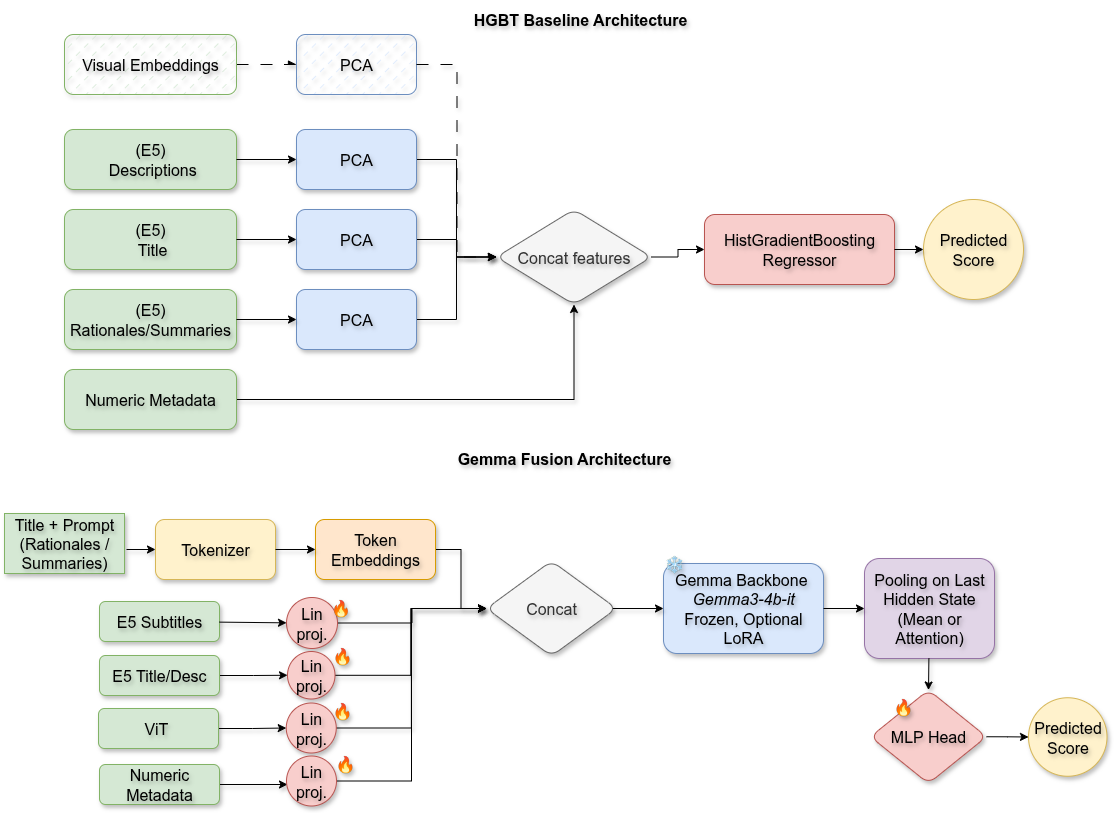

The diagram above was exported from draw.io. Its source (the exported page's mxGraphModel, read from the mxfile embedded in the PNG):
<mxGraphModel dx="1722" dy="947" grid="1" gridSize="10" guides="1" tooltips="1" connect="1" arrows="1" fold="1" page="1" pageScale="1" pageWidth="1400" pageHeight="850" math="0" shadow="0">
  <root>
    <mxCell id="0" />
    <mxCell id="1" parent="0" />
    <mxCell id="GhdqQ_XhXo2kYJ0uH2d--1" value="HGBT Baseline Architecture" style="text;html=1;strokeColor=none;fillColor=none;align=center;verticalAlign=middle;whiteSpace=wrap;rounded=0;fontSize=16;fontStyle=1;shadow=1;textShadow=1;labelBorderColor=none;labelBackgroundColor=none;" parent="1" vertex="1">
      <mxGeometry x="546" y="40" width="360" height="30" as="geometry" />
    </mxCell>
    <mxCell id="GhdqQ_XhXo2kYJ0uH2d--2" value="(E5)&lt;div&gt;&amp;nbsp;Descriptions&lt;/div&gt;" style="rounded=1;whiteSpace=wrap;html=1;fillColor=#d5e8d4;strokeColor=#82b366;shadow=1;textShadow=1;labelBorderColor=none;labelBackgroundColor=none;fontSize=16;" parent="1" vertex="1">
      <mxGeometry x="210" y="165" width="172" height="60" as="geometry" />
    </mxCell>
    <mxCell id="GhdqQ_XhXo2kYJ0uH2d--3" value="(E5)&lt;div&gt;&amp;nbsp;Title&lt;/div&gt;" style="rounded=1;whiteSpace=wrap;html=1;fillColor=#d5e8d4;strokeColor=#82b366;shadow=1;textShadow=1;labelBorderColor=none;labelBackgroundColor=none;fontSize=16;" parent="1" vertex="1">
      <mxGeometry x="210" y="245" width="172" height="60" as="geometry" />
    </mxCell>
    <mxCell id="GhdqQ_XhXo2kYJ0uH2d--4" value="(E5) Rationales/Summaries" style="rounded=1;whiteSpace=wrap;html=1;fillColor=#d5e8d4;strokeColor=#82b366;shadow=1;textShadow=1;labelBorderColor=none;labelBackgroundColor=none;fontSize=16;" parent="1" vertex="1">
      <mxGeometry x="210" y="325" width="172" height="60" as="geometry" />
    </mxCell>
    <mxCell id="9lTlh2T-ktRhurkLEwkV-1" style="edgeStyle=orthogonalEdgeStyle;rounded=0;orthogonalLoop=1;jettySize=auto;html=1;exitX=1;exitY=0.5;exitDx=0;exitDy=0;shadow=1;textShadow=1;labelBorderColor=none;labelBackgroundColor=none;fontSize=16;" parent="1" source="GhdqQ_XhXo2kYJ0uH2d--5" target="GhdqQ_XhXo2kYJ0uH2d--14" edge="1">
      <mxGeometry relative="1" as="geometry" />
    </mxCell>
    <mxCell id="GhdqQ_XhXo2kYJ0uH2d--5" value="Numeric Metadata" style="rounded=1;whiteSpace=wrap;html=1;fillColor=#d5e8d4;strokeColor=#82b366;shadow=1;textShadow=1;labelBorderColor=none;labelBackgroundColor=none;fontSize=16;" parent="1" vertex="1">
      <mxGeometry x="210" y="405" width="172" height="60" as="geometry" />
    </mxCell>
    <mxCell id="9lTlh2T-ktRhurkLEwkV-4" style="edgeStyle=orthogonalEdgeStyle;rounded=0;orthogonalLoop=1;jettySize=auto;html=1;exitX=1;exitY=0.5;exitDx=0;exitDy=0;entryX=0;entryY=0.5;entryDx=0;entryDy=0;shadow=1;textShadow=1;labelBorderColor=none;labelBackgroundColor=none;fontSize=16;" parent="1" source="GhdqQ_XhXo2kYJ0uH2d--6" target="GhdqQ_XhXo2kYJ0uH2d--14" edge="1">
      <mxGeometry relative="1" as="geometry" />
    </mxCell>
    <mxCell id="GhdqQ_XhXo2kYJ0uH2d--6" value="PCA" style="rounded=1;whiteSpace=wrap;html=1;fillColor=#dae8fc;strokeColor=#6c8ebf;shadow=1;textShadow=1;labelBorderColor=none;labelBackgroundColor=none;fontSize=16;" parent="1" vertex="1">
      <mxGeometry x="442" y="165" width="120" height="60" as="geometry" />
    </mxCell>
    <mxCell id="GhdqQ_XhXo2kYJ0uH2d--7" value="" style="endArrow=classic;html=1;rounded=0;shadow=1;textShadow=1;labelBorderColor=none;labelBackgroundColor=none;fontSize=16;" parent="1" source="GhdqQ_XhXo2kYJ0uH2d--2" target="GhdqQ_XhXo2kYJ0uH2d--6" edge="1">
      <mxGeometry width="50" height="50" relative="1" as="geometry">
        <mxPoint x="392" y="285" as="sourcePoint" />
        <mxPoint x="442" y="235" as="targetPoint" />
      </mxGeometry>
    </mxCell>
    <mxCell id="9lTlh2T-ktRhurkLEwkV-3" style="edgeStyle=orthogonalEdgeStyle;rounded=0;orthogonalLoop=1;jettySize=auto;html=1;entryX=0;entryY=0.5;entryDx=0;entryDy=0;shadow=1;textShadow=1;labelBorderColor=none;labelBackgroundColor=none;fontSize=16;" parent="1" source="GhdqQ_XhXo2kYJ0uH2d--8" target="GhdqQ_XhXo2kYJ0uH2d--14" edge="1">
      <mxGeometry relative="1" as="geometry">
        <mxPoint x="612" y="325" as="targetPoint" />
      </mxGeometry>
    </mxCell>
    <mxCell id="GhdqQ_XhXo2kYJ0uH2d--8" value="PCA" style="rounded=1;whiteSpace=wrap;html=1;fillColor=#dae8fc;strokeColor=#6c8ebf;shadow=1;textShadow=1;labelBorderColor=none;labelBackgroundColor=none;fontSize=16;" parent="1" vertex="1">
      <mxGeometry x="442" y="245" width="120" height="60" as="geometry" />
    </mxCell>
    <mxCell id="GhdqQ_XhXo2kYJ0uH2d--9" value="" style="endArrow=classic;html=1;rounded=0;shadow=1;textShadow=1;labelBorderColor=none;labelBackgroundColor=none;fontSize=16;" parent="1" source="GhdqQ_XhXo2kYJ0uH2d--3" target="GhdqQ_XhXo2kYJ0uH2d--8" edge="1">
      <mxGeometry width="50" height="50" relative="1" as="geometry">
        <mxPoint x="392" y="205" as="sourcePoint" />
        <mxPoint x="452" y="205" as="targetPoint" />
      </mxGeometry>
    </mxCell>
    <mxCell id="9lTlh2T-ktRhurkLEwkV-2" style="edgeStyle=orthogonalEdgeStyle;rounded=0;orthogonalLoop=1;jettySize=auto;html=1;shadow=1;textShadow=1;labelBorderColor=none;labelBackgroundColor=none;fontSize=16;" parent="1" source="GhdqQ_XhXo2kYJ0uH2d--10" target="GhdqQ_XhXo2kYJ0uH2d--14" edge="1">
      <mxGeometry relative="1" as="geometry" />
    </mxCell>
    <mxCell id="GhdqQ_XhXo2kYJ0uH2d--10" value="PCA" style="rounded=1;whiteSpace=wrap;html=1;fillColor=#dae8fc;strokeColor=#6c8ebf;shadow=1;textShadow=1;labelBorderColor=none;labelBackgroundColor=none;fontSize=16;" parent="1" vertex="1">
      <mxGeometry x="442" y="325" width="120" height="60" as="geometry" />
    </mxCell>
    <mxCell id="GhdqQ_XhXo2kYJ0uH2d--11" value="" style="endArrow=classic;html=1;rounded=0;shadow=1;textShadow=1;labelBorderColor=none;labelBackgroundColor=none;fontSize=16;" parent="1" source="GhdqQ_XhXo2kYJ0uH2d--4" target="GhdqQ_XhXo2kYJ0uH2d--10" edge="1">
      <mxGeometry width="50" height="50" relative="1" as="geometry">
        <mxPoint x="392" y="285" as="sourcePoint" />
        <mxPoint x="452" y="285" as="targetPoint" />
      </mxGeometry>
    </mxCell>
    <mxCell id="uVo-zJbBmnf_ZSlxAY8e-5" style="edgeStyle=orthogonalEdgeStyle;rounded=0;orthogonalLoop=1;jettySize=auto;html=1;entryX=0;entryY=0.5;entryDx=0;entryDy=0;" parent="1" source="GhdqQ_XhXo2kYJ0uH2d--14" target="GhdqQ_XhXo2kYJ0uH2d--19" edge="1">
      <mxGeometry relative="1" as="geometry" />
    </mxCell>
    <mxCell id="GhdqQ_XhXo2kYJ0uH2d--14" value="Concat features" style="rhombus;whiteSpace=wrap;html=1;rounded=1;fillColor=#f5f5f5;strokeColor=#666666;fontColor=#333333;shadow=1;textShadow=1;labelBorderColor=none;labelBackgroundColor=none;fontSize=16;" parent="1" vertex="1">
      <mxGeometry x="642" y="245" width="155" height="95" as="geometry" />
    </mxCell>
    <mxCell id="GhdqQ_XhXo2kYJ0uH2d--19" value="HistGradientBoosting&lt;br&gt;Regressor" style="rounded=1;whiteSpace=wrap;html=1;fillColor=#f8cecc;strokeColor=#b85450;shadow=1;textShadow=1;labelBorderColor=none;labelBackgroundColor=none;fontSize=16;" parent="1" vertex="1">
      <mxGeometry x="850" y="250" width="190" height="70" as="geometry" />
    </mxCell>
    <mxCell id="GhdqQ_XhXo2kYJ0uH2d--21" value="Predicted Score" style="ellipse;whiteSpace=wrap;html=1;aspect=fixed;fillColor=#fff2cc;strokeColor=#d6b656;shadow=1;textShadow=1;labelBorderColor=none;labelBackgroundColor=none;fontSize=16;" parent="1" vertex="1">
      <mxGeometry x="1069" y="235" width="100" height="100" as="geometry" />
    </mxCell>
    <mxCell id="GhdqQ_XhXo2kYJ0uH2d--22" value="" style="endArrow=classic;html=1;rounded=0;shadow=1;textShadow=1;labelBorderColor=none;labelBackgroundColor=none;fontSize=16;" parent="1" source="GhdqQ_XhXo2kYJ0uH2d--19" target="GhdqQ_XhXo2kYJ0uH2d--21" edge="1">
      <mxGeometry width="50" height="50" relative="1" as="geometry">
        <mxPoint x="1036.79" y="320" as="sourcePoint" />
        <mxPoint x="1086.79" y="270" as="targetPoint" />
      </mxGeometry>
    </mxCell>
    <mxCell id="GhdqQ_XhXo2kYJ0uH2d--24" value="Gemma Fusion Architecture" style="text;html=1;strokeColor=none;fillColor=none;align=center;verticalAlign=middle;whiteSpace=wrap;rounded=0;fontSize=16;fontStyle=1;shadow=1;textShadow=1;labelBorderColor=none;labelBackgroundColor=none;" parent="1" vertex="1">
      <mxGeometry x="530" y="479" width="360" height="30" as="geometry" />
    </mxCell>
    <mxCell id="DWWtFdyw9FqG2lcR3w8U-31" value="" style="edgeStyle=orthogonalEdgeStyle;rounded=0;orthogonalLoop=1;jettySize=auto;html=1;shadow=1;textShadow=1;labelBorderColor=none;labelBackgroundColor=none;fontSize=16;" parent="1" target="GhdqQ_XhXo2kYJ0uH2d--26" edge="1">
      <mxGeometry relative="1" as="geometry">
        <mxPoint x="272" y="585" as="sourcePoint" />
      </mxGeometry>
    </mxCell>
    <mxCell id="GhdqQ_XhXo2kYJ0uH2d--25" value="Title + Prompt&lt;div&gt;(Rationales / Summaries)&lt;/div&gt;" style="rounded=0;whiteSpace=wrap;html=1;fillColor=#d5e8d4;strokeColor=#82b366;shadow=1;textShadow=1;labelBorderColor=none;labelBackgroundColor=none;fontSize=16;" parent="1" vertex="1">
      <mxGeometry x="150" y="549" width="120" height="60" as="geometry" />
    </mxCell>
    <mxCell id="GhdqQ_XhXo2kYJ0uH2d--26" value="Tokenizer" style="rounded=1;whiteSpace=wrap;html=1;fillColor=#fff2cc;strokeColor=#d6b656;shadow=1;textShadow=1;labelBorderColor=none;labelBackgroundColor=none;fontSize=16;" parent="1" vertex="1">
      <mxGeometry x="301" y="555" width="120" height="60" as="geometry" />
    </mxCell>
    <mxCell id="DWWtFdyw9FqG2lcR3w8U-10" style="edgeStyle=orthogonalEdgeStyle;rounded=0;orthogonalLoop=1;jettySize=auto;html=1;shadow=1;textShadow=1;labelBorderColor=none;labelBackgroundColor=none;fontSize=16;" parent="1" source="GhdqQ_XhXo2kYJ0uH2d--28" target="DWWtFdyw9FqG2lcR3w8U-6" edge="1">
      <mxGeometry relative="1" as="geometry" />
    </mxCell>
    <mxCell id="GhdqQ_XhXo2kYJ0uH2d--28" value="Token Embeddings" style="rounded=1;whiteSpace=wrap;html=1;fillColor=#ffe6cc;strokeColor=#d79b00;shadow=1;textShadow=1;labelBorderColor=none;labelBackgroundColor=none;fontSize=16;" parent="1" vertex="1">
      <mxGeometry x="461" y="555" width="120" height="60" as="geometry" />
    </mxCell>
    <mxCell id="GhdqQ_XhXo2kYJ0uH2d--29" value="" style="endArrow=classic;html=1;rounded=0;shadow=1;textShadow=1;labelBorderColor=none;labelBackgroundColor=none;fontSize=16;" parent="1" source="GhdqQ_XhXo2kYJ0uH2d--26" target="GhdqQ_XhXo2kYJ0uH2d--28" edge="1">
      <mxGeometry width="50" height="50" relative="1" as="geometry">
        <mxPoint x="431" y="595" as="sourcePoint" />
        <mxPoint x="481" y="545" as="targetPoint" />
      </mxGeometry>
    </mxCell>
    <mxCell id="GhdqQ_XhXo2kYJ0uH2d--30" value="E5 Subtitles" style="rounded=1;whiteSpace=wrap;html=1;fillColor=#d5e8d4;strokeColor=#82b366;shadow=1;textShadow=1;labelBorderColor=none;labelBackgroundColor=none;fontSize=16;" parent="1" vertex="1">
      <mxGeometry x="245" y="637" width="120" height="40" as="geometry" />
    </mxCell>
    <mxCell id="DWWtFdyw9FqG2lcR3w8U-27" style="edgeStyle=orthogonalEdgeStyle;rounded=0;orthogonalLoop=1;jettySize=auto;html=1;entryX=0;entryY=0.5;entryDx=0;entryDy=0;shadow=1;textShadow=1;labelBorderColor=none;labelBackgroundColor=none;fontSize=16;" parent="1" source="GhdqQ_XhXo2kYJ0uH2d--31" target="DWWtFdyw9FqG2lcR3w8U-23" edge="1">
      <mxGeometry relative="1" as="geometry" />
    </mxCell>
    <mxCell id="GhdqQ_XhXo2kYJ0uH2d--31" value="E5 Title/Desc" style="rounded=1;whiteSpace=wrap;html=1;fillColor=#d5e8d4;strokeColor=#82b366;shadow=1;textShadow=1;labelBorderColor=none;labelBackgroundColor=none;fontSize=16;" parent="1" vertex="1">
      <mxGeometry x="245" y="691" width="120" height="40" as="geometry" />
    </mxCell>
    <mxCell id="DWWtFdyw9FqG2lcR3w8U-28" style="edgeStyle=orthogonalEdgeStyle;rounded=0;orthogonalLoop=1;jettySize=auto;html=1;entryX=0;entryY=0.5;entryDx=0;entryDy=0;shadow=1;textShadow=1;labelBorderColor=none;labelBackgroundColor=none;fontSize=16;" parent="1" source="GhdqQ_XhXo2kYJ0uH2d--32" target="DWWtFdyw9FqG2lcR3w8U-24" edge="1">
      <mxGeometry relative="1" as="geometry" />
    </mxCell>
    <mxCell id="GhdqQ_XhXo2kYJ0uH2d--32" value="ViT&amp;nbsp;" style="rounded=1;whiteSpace=wrap;html=1;fillColor=#d5e8d4;strokeColor=#82b366;shadow=1;textShadow=1;labelBorderColor=none;labelBackgroundColor=none;fontSize=16;" parent="1" vertex="1">
      <mxGeometry x="244" y="744" width="120" height="40" as="geometry" />
    </mxCell>
    <mxCell id="DWWtFdyw9FqG2lcR3w8U-11" style="edgeStyle=orthogonalEdgeStyle;rounded=0;orthogonalLoop=1;jettySize=auto;html=1;entryX=0;entryY=0.5;entryDx=0;entryDy=0;shadow=1;textShadow=1;labelBorderColor=none;labelBackgroundColor=none;fontSize=16;" parent="1" source="GhdqQ_XhXo2kYJ0uH2d--33" target="DWWtFdyw9FqG2lcR3w8U-6" edge="1">
      <mxGeometry relative="1" as="geometry" />
    </mxCell>
    <mxCell id="GhdqQ_XhXo2kYJ0uH2d--33" value="Lin proj." style="ellipse;whiteSpace=wrap;html=1;aspect=fixed;fillColor=#f8cecc;strokeColor=#b85450;shadow=1;textShadow=1;labelBorderColor=none;labelBackgroundColor=none;fontSize=16;" parent="1" vertex="1">
      <mxGeometry x="432" y="633" width="51" height="51" as="geometry" />
    </mxCell>
    <mxCell id="GhdqQ_XhXo2kYJ0uH2d--34" value="🔥" style="text;html=1;strokeColor=none;fillColor=none;align=center;verticalAlign=middle;whiteSpace=wrap;rounded=0;fontSize=16;shadow=1;textShadow=1;labelBorderColor=none;labelBackgroundColor=none;" parent="1" vertex="1">
      <mxGeometry x="472" y="633" width="29" height="20" as="geometry" />
    </mxCell>
    <mxCell id="GhdqQ_XhXo2kYJ0uH2d--36" value="" style="endArrow=classic;html=1;rounded=0;shadow=1;textShadow=1;labelBorderColor=none;labelBackgroundColor=none;fontSize=16;" parent="1" source="GhdqQ_XhXo2kYJ0uH2d--30" target="GhdqQ_XhXo2kYJ0uH2d--33" edge="1">
      <mxGeometry width="50" height="50" relative="1" as="geometry">
        <mxPoint x="391" y="679" as="sourcePoint" />
        <mxPoint x="441" y="629" as="targetPoint" />
      </mxGeometry>
    </mxCell>
    <mxCell id="GhdqQ_XhXo2kYJ0uH2d--44" value="Gemma Backbone&amp;nbsp;&lt;br&gt;&lt;i&gt;Gemma3-4b-it&lt;br&gt;&lt;/i&gt;Frozen, Optional LoRA" style="rounded=1;whiteSpace=wrap;html=1;fillColor=#dae8fc;strokeColor=#6c8ebf;shadow=1;textShadow=1;labelBorderColor=none;labelBackgroundColor=none;fontSize=16;" parent="1" vertex="1">
      <mxGeometry x="809" y="599" width="160" height="90" as="geometry" />
    </mxCell>
    <mxCell id="GhdqQ_XhXo2kYJ0uH2d--46" value="❄" style="text;html=1;strokeColor=none;fillColor=none;align=center;verticalAlign=middle;whiteSpace=wrap;rounded=0;fontSize=16;shadow=1;textShadow=1;labelBorderColor=none;labelBackgroundColor=none;" parent="1" vertex="1">
      <mxGeometry x="800" y="579" width="40" height="40" as="geometry" />
    </mxCell>
    <mxCell id="GhdqQ_XhXo2kYJ0uH2d--47" value="Pooling on Last Hidden State&lt;div&gt;(Mean or Attention)&lt;/div&gt;" style="rounded=1;whiteSpace=wrap;html=1;fillColor=#e1d5e7;strokeColor=#9673a6;shadow=1;textShadow=1;labelBorderColor=none;labelBackgroundColor=none;fontSize=16;" parent="1" vertex="1">
      <mxGeometry x="1010" y="594" width="130" height="100" as="geometry" />
    </mxCell>
    <mxCell id="GhdqQ_XhXo2kYJ0uH2d--48" value="" style="endArrow=classic;html=1;rounded=0;shadow=1;textShadow=1;labelBorderColor=none;labelBackgroundColor=none;fontSize=16;" parent="1" source="GhdqQ_XhXo2kYJ0uH2d--44" target="GhdqQ_XhXo2kYJ0uH2d--47" edge="1">
      <mxGeometry width="50" height="50" relative="1" as="geometry">
        <mxPoint x="970" y="654" as="sourcePoint" />
        <mxPoint x="1020" y="604" as="targetPoint" />
      </mxGeometry>
    </mxCell>
    <mxCell id="uVo-zJbBmnf_ZSlxAY8e-3" style="edgeStyle=orthogonalEdgeStyle;rounded=0;orthogonalLoop=1;jettySize=auto;html=1;exitX=1;exitY=0.5;exitDx=0;exitDy=0;entryX=0;entryY=0.5;entryDx=0;entryDy=0;" parent="1" source="GhdqQ_XhXo2kYJ0uH2d--49" target="DWWtFdyw9FqG2lcR3w8U-5" edge="1">
      <mxGeometry relative="1" as="geometry" />
    </mxCell>
    <mxCell id="GhdqQ_XhXo2kYJ0uH2d--49" value="MLP Head" style="rhombus;whiteSpace=wrap;html=1;rounded=1;fillColor=#f8cecc;strokeColor=#b85450;shadow=1;textShadow=1;labelBorderColor=none;labelBackgroundColor=none;fontSize=16;" parent="1" vertex="1">
      <mxGeometry x="1016" y="725.5" width="116" height="93.5" as="geometry" />
    </mxCell>
    <mxCell id="GhdqQ_XhXo2kYJ0uH2d--50" value="🔥" style="text;html=1;strokeColor=none;fillColor=none;align=center;verticalAlign=middle;whiteSpace=wrap;rounded=0;fontSize=16;shadow=1;textShadow=1;labelBorderColor=none;labelBackgroundColor=none;" parent="1" vertex="1">
      <mxGeometry x="1029" y="722" width="40" height="40" as="geometry" />
    </mxCell>
    <mxCell id="GhdqQ_XhXo2kYJ0uH2d--51" value="" style="endArrow=classic;html=1;rounded=0;entryX=0.5;entryY=0;entryDx=0;entryDy=0;shadow=1;textShadow=1;labelBorderColor=none;labelBackgroundColor=none;fontSize=16;" parent="1" source="GhdqQ_XhXo2kYJ0uH2d--47" target="GhdqQ_XhXo2kYJ0uH2d--49" edge="1">
      <mxGeometry width="50" height="50" relative="1" as="geometry">
        <mxPoint x="1085" y="689" as="sourcePoint" />
        <mxPoint x="1135" y="639" as="targetPoint" />
      </mxGeometry>
    </mxCell>
    <mxCell id="DWWtFdyw9FqG2lcR3w8U-4" style="edgeStyle=orthogonalEdgeStyle;rounded=0;orthogonalLoop=1;jettySize=auto;html=1;exitX=1;exitY=0.5;exitDx=0;exitDy=0;endArrow=async;endFill=1;dashed=1;dashPattern=12 12;shadow=1;textShadow=1;labelBorderColor=none;labelBackgroundColor=none;fontSize=16;" parent="1" source="DWWtFdyw9FqG2lcR3w8U-1" target="DWWtFdyw9FqG2lcR3w8U-2" edge="1">
      <mxGeometry relative="1" as="geometry" />
    </mxCell>
    <mxCell id="DWWtFdyw9FqG2lcR3w8U-1" value="Visual Embeddings" style="rounded=1;whiteSpace=wrap;html=1;fillColor=#d5e8d4;strokeColor=#82b366;fillStyle=dashed;shadow=1;textShadow=1;labelBorderColor=none;labelBackgroundColor=none;fontSize=16;" parent="1" vertex="1">
      <mxGeometry x="210" y="70" width="172" height="60" as="geometry" />
    </mxCell>
    <mxCell id="DWWtFdyw9FqG2lcR3w8U-2" value="PCA" style="rounded=1;whiteSpace=wrap;html=1;fillColor=#dae8fc;strokeColor=#6c8ebf;fillStyle=dashed;shadow=1;textShadow=1;labelBorderColor=none;labelBackgroundColor=none;fontSize=16;" parent="1" vertex="1">
      <mxGeometry x="442" y="70" width="120" height="60" as="geometry" />
    </mxCell>
    <mxCell id="DWWtFdyw9FqG2lcR3w8U-3" style="edgeStyle=orthogonalEdgeStyle;rounded=0;orthogonalLoop=1;jettySize=auto;html=1;exitX=1;exitY=0.5;exitDx=0;exitDy=0;endArrow=async;endFill=1;entryX=0;entryY=0.5;entryDx=0;entryDy=0;dashed=1;dashPattern=12 12;shadow=1;textShadow=1;labelBorderColor=none;labelBackgroundColor=none;fontSize=16;" parent="1" target="GhdqQ_XhXo2kYJ0uH2d--14" edge="1">
      <mxGeometry relative="1" as="geometry">
        <mxPoint x="562" y="100" as="sourcePoint" />
        <mxPoint x="602" y="190" as="targetPoint" />
      </mxGeometry>
    </mxCell>
    <mxCell id="DWWtFdyw9FqG2lcR3w8U-5" value="Predicted Score" style="ellipse;whiteSpace=wrap;html=1;aspect=fixed;fillColor=#fff2cc;strokeColor=#d6b656;shadow=1;textShadow=1;labelBorderColor=none;labelBackgroundColor=none;fontSize=16;" parent="1" vertex="1">
      <mxGeometry x="1174" y="733.25" width="78.5" height="78.5" as="geometry" />
    </mxCell>
    <mxCell id="DWWtFdyw9FqG2lcR3w8U-14" style="edgeStyle=orthogonalEdgeStyle;rounded=0;orthogonalLoop=1;jettySize=auto;html=1;entryX=0;entryY=0.5;entryDx=0;entryDy=0;shadow=1;textShadow=1;labelBorderColor=none;labelBackgroundColor=none;fontSize=16;" parent="1" target="GhdqQ_XhXo2kYJ0uH2d--44" edge="1">
      <mxGeometry relative="1" as="geometry">
        <mxPoint x="750" y="644" as="sourcePoint" />
      </mxGeometry>
    </mxCell>
    <mxCell id="DWWtFdyw9FqG2lcR3w8U-6" value="Concat" style="rhombus;whiteSpace=wrap;html=1;rounded=1;fillColor=#f5f5f5;strokeColor=#666666;fontColor=#333333;shadow=1;textShadow=1;labelBorderColor=none;labelBackgroundColor=none;fontSize=16;" parent="1" vertex="1">
      <mxGeometry x="632" y="596.5" width="130" height="95" as="geometry" />
    </mxCell>
    <mxCell id="DWWtFdyw9FqG2lcR3w8U-25" style="edgeStyle=orthogonalEdgeStyle;rounded=0;orthogonalLoop=1;jettySize=auto;html=1;entryX=0;entryY=0.5;entryDx=0;entryDy=0;shadow=1;textShadow=1;labelBorderColor=none;labelBackgroundColor=none;fontSize=16;" parent="1" source="DWWtFdyw9FqG2lcR3w8U-23" target="DWWtFdyw9FqG2lcR3w8U-6" edge="1">
      <mxGeometry relative="1" as="geometry" />
    </mxCell>
    <mxCell id="DWWtFdyw9FqG2lcR3w8U-23" value="Lin proj." style="ellipse;whiteSpace=wrap;html=1;aspect=fixed;fillColor=#f8cecc;strokeColor=#b85450;shadow=1;textShadow=1;labelBorderColor=none;labelBackgroundColor=none;fontSize=16;" parent="1" vertex="1">
      <mxGeometry x="433" y="687" width="47.5" height="47.5" as="geometry" />
    </mxCell>
    <mxCell id="DWWtFdyw9FqG2lcR3w8U-26" style="edgeStyle=orthogonalEdgeStyle;rounded=0;orthogonalLoop=1;jettySize=auto;html=1;entryX=0;entryY=0.5;entryDx=0;entryDy=0;shadow=1;textShadow=1;labelBorderColor=none;labelBackgroundColor=none;fontSize=16;" parent="1" source="DWWtFdyw9FqG2lcR3w8U-24" target="DWWtFdyw9FqG2lcR3w8U-6" edge="1">
      <mxGeometry relative="1" as="geometry" />
    </mxCell>
    <mxCell id="DWWtFdyw9FqG2lcR3w8U-24" value="Lin proj." style="ellipse;whiteSpace=wrap;html=1;aspect=fixed;fillColor=#f8cecc;strokeColor=#b85450;shadow=1;textShadow=1;labelBorderColor=none;labelBackgroundColor=none;fontSize=16;" parent="1" vertex="1">
      <mxGeometry x="431.75" y="738.5" width="50" height="50" as="geometry" />
    </mxCell>
    <mxCell id="DWWtFdyw9FqG2lcR3w8U-29" value="🔥" style="text;html=1;strokeColor=none;fillColor=none;align=center;verticalAlign=middle;whiteSpace=wrap;rounded=0;fontSize=16;shadow=1;textShadow=1;labelBorderColor=none;labelBackgroundColor=none;" parent="1" vertex="1">
      <mxGeometry x="472" y="675.5" width="32" height="30" as="geometry" />
    </mxCell>
    <mxCell id="DWWtFdyw9FqG2lcR3w8U-30" value="🔥" style="text;html=1;strokeColor=none;fillColor=none;align=center;verticalAlign=middle;whiteSpace=wrap;rounded=0;fontSize=16;shadow=1;textShadow=1;labelBorderColor=none;labelBackgroundColor=none;" parent="1" vertex="1">
      <mxGeometry x="472" y="731" width="32" height="30" as="geometry" />
    </mxCell>
    <mxCell id="BTpXYgzokqsYWBRKRQLy-2" style="edgeStyle=orthogonalEdgeStyle;rounded=0;orthogonalLoop=1;jettySize=auto;html=1;entryX=0;entryY=0.5;entryDx=0;entryDy=0;shadow=1;textShadow=1;labelBorderColor=none;labelBackgroundColor=none;fontSize=16;" parent="1" source="BTpXYgzokqsYWBRKRQLy-3" edge="1">
      <mxGeometry relative="1" as="geometry">
        <mxPoint x="433" y="820" as="targetPoint" />
      </mxGeometry>
    </mxCell>
    <mxCell id="BTpXYgzokqsYWBRKRQLy-3" value="Numeric Metadata" style="rounded=1;whiteSpace=wrap;html=1;fillColor=#d5e8d4;strokeColor=#82b366;shadow=1;textShadow=1;labelBorderColor=none;labelBackgroundColor=none;fontSize=16;" parent="1" vertex="1">
      <mxGeometry x="245" y="800" width="120" height="40" as="geometry" />
    </mxCell>
    <mxCell id="BTpXYgzokqsYWBRKRQLy-6" style="edgeStyle=orthogonalEdgeStyle;rounded=0;orthogonalLoop=1;jettySize=auto;html=1;entryX=0;entryY=0.5;entryDx=0;entryDy=0;" parent="1" source="BTpXYgzokqsYWBRKRQLy-4" target="DWWtFdyw9FqG2lcR3w8U-6" edge="1">
      <mxGeometry relative="1" as="geometry" />
    </mxCell>
    <mxCell id="BTpXYgzokqsYWBRKRQLy-4" value="Lin proj." style="ellipse;whiteSpace=wrap;html=1;aspect=fixed;fillColor=#f8cecc;strokeColor=#b85450;shadow=1;textShadow=1;labelBorderColor=none;labelBackgroundColor=none;fontSize=16;" parent="1" vertex="1">
      <mxGeometry x="432" y="791.5" width="50" height="50" as="geometry" />
    </mxCell>
    <mxCell id="BTpXYgzokqsYWBRKRQLy-5" value="🔥" style="text;html=1;strokeColor=none;fillColor=none;align=center;verticalAlign=middle;whiteSpace=wrap;rounded=0;fontSize=16;shadow=1;textShadow=1;labelBorderColor=none;labelBackgroundColor=none;" parent="1" vertex="1">
      <mxGeometry x="475.25" y="784" width="32" height="30" as="geometry" />
    </mxCell>
  </root>
</mxGraphModel>